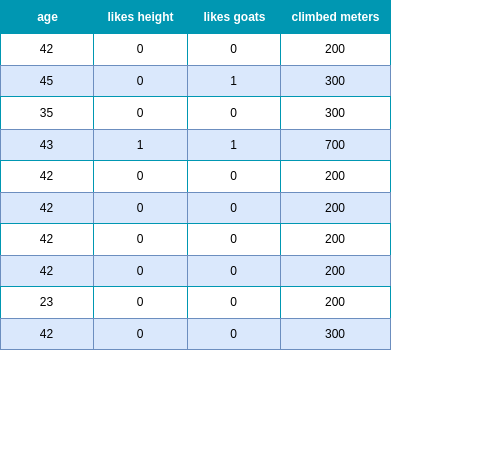

The diagram above was exported from draw.io. Its source (the exported page's mxGraphModel, read from the mxfile embedded in the PNG):
<mxGraphModel dx="1364" dy="913" grid="1" gridSize="10" guides="1" tooltips="1" connect="1" arrows="1" fold="1" page="1" pageScale="1" pageWidth="827" pageHeight="1169" math="0" shadow="0">
  <root>
    <mxCell id="0" />
    <mxCell id="1" parent="0" />
    <mxCell id="-phbwVF-EXlBaEfX6A40-18" value="Assets" style="childLayout=tableLayout;recursiveResize=0;strokeColor=#0097B2;fillColor=#A7C942;shadow=0;" parent="1" vertex="1">
      <mxGeometry x="219" y="40" width="390" height="349" as="geometry" />
    </mxCell>
    <mxCell id="-phbwVF-EXlBaEfX6A40-19" style="shape=tableRow;horizontal=0;startSize=0;swimlaneHead=0;swimlaneBody=0;top=0;left=0;bottom=0;right=0;dropTarget=0;collapsible=0;recursiveResize=0;expand=0;fontStyle=0;strokeColor=inherit;fillColor=#ffffff;" parent="-phbwVF-EXlBaEfX6A40-18" vertex="1">
      <mxGeometry width="390" height="33" as="geometry" />
    </mxCell>
    <mxCell id="-phbwVF-EXlBaEfX6A40-20" value="age" style="connectable=0;recursiveResize=0;strokeColor=inherit;fillColor=#0097B2;align=center;fontStyle=1;fontColor=#FFFFFF;html=1;" parent="-phbwVF-EXlBaEfX6A40-19" vertex="1">
      <mxGeometry width="93" height="33" as="geometry">
        <mxRectangle width="93" height="33" as="alternateBounds" />
      </mxGeometry>
    </mxCell>
    <mxCell id="-phbwVF-EXlBaEfX6A40-21" value="likes height" style="connectable=0;recursiveResize=0;strokeColor=inherit;fillColor=#0097B2;align=center;fontStyle=1;fontColor=#FFFFFF;html=1;" parent="-phbwVF-EXlBaEfX6A40-19" vertex="1">
      <mxGeometry x="93" width="94" height="33" as="geometry">
        <mxRectangle width="94" height="33" as="alternateBounds" />
      </mxGeometry>
    </mxCell>
    <mxCell id="-phbwVF-EXlBaEfX6A40-22" value="likes goats" style="connectable=0;recursiveResize=0;strokeColor=inherit;fillColor=#0097B2;align=center;fontStyle=1;fontColor=#FFFFFF;html=1;" parent="-phbwVF-EXlBaEfX6A40-19" vertex="1">
      <mxGeometry x="187" width="93" height="33" as="geometry">
        <mxRectangle width="93" height="33" as="alternateBounds" />
      </mxGeometry>
    </mxCell>
    <mxCell id="-phbwVF-EXlBaEfX6A40-227" value="climbed meters" style="connectable=0;recursiveResize=0;strokeColor=inherit;fillColor=#0097B2;align=center;fontStyle=1;fontColor=#FFFFFF;html=1;" parent="-phbwVF-EXlBaEfX6A40-19" vertex="1">
      <mxGeometry x="280" width="110" height="33" as="geometry">
        <mxRectangle width="110" height="33" as="alternateBounds" />
      </mxGeometry>
    </mxCell>
    <mxCell id="-phbwVF-EXlBaEfX6A40-23" value="" style="shape=tableRow;horizontal=0;startSize=0;swimlaneHead=0;swimlaneBody=0;top=0;left=0;bottom=0;right=0;dropTarget=0;collapsible=0;recursiveResize=0;expand=0;fontStyle=0;strokeColor=inherit;fillColor=#ffffff;" parent="-phbwVF-EXlBaEfX6A40-18" vertex="1">
      <mxGeometry y="33" width="390" height="32" as="geometry" />
    </mxCell>
    <mxCell id="-phbwVF-EXlBaEfX6A40-24" value="42" style="connectable=0;recursiveResize=0;strokeColor=inherit;fillColor=inherit;align=center;whiteSpace=wrap;html=1;" parent="-phbwVF-EXlBaEfX6A40-23" vertex="1">
      <mxGeometry width="93" height="32" as="geometry">
        <mxRectangle width="93" height="32" as="alternateBounds" />
      </mxGeometry>
    </mxCell>
    <mxCell id="-phbwVF-EXlBaEfX6A40-25" value="0" style="connectable=0;recursiveResize=0;strokeColor=inherit;fillColor=inherit;align=center;whiteSpace=wrap;html=1;" parent="-phbwVF-EXlBaEfX6A40-23" vertex="1">
      <mxGeometry x="93" width="94" height="32" as="geometry">
        <mxRectangle width="94" height="32" as="alternateBounds" />
      </mxGeometry>
    </mxCell>
    <mxCell id="-phbwVF-EXlBaEfX6A40-26" value="0" style="connectable=0;recursiveResize=0;strokeColor=inherit;fillColor=inherit;align=center;whiteSpace=wrap;html=1;" parent="-phbwVF-EXlBaEfX6A40-23" vertex="1">
      <mxGeometry x="187" width="93" height="32" as="geometry">
        <mxRectangle width="93" height="32" as="alternateBounds" />
      </mxGeometry>
    </mxCell>
    <mxCell id="-phbwVF-EXlBaEfX6A40-228" value="200" style="connectable=0;recursiveResize=0;strokeColor=inherit;fillColor=inherit;align=center;whiteSpace=wrap;html=1;" parent="-phbwVF-EXlBaEfX6A40-23" vertex="1">
      <mxGeometry x="280" width="110" height="32" as="geometry">
        <mxRectangle width="110" height="32" as="alternateBounds" />
      </mxGeometry>
    </mxCell>
    <mxCell id="-phbwVF-EXlBaEfX6A40-27" value="" style="shape=tableRow;horizontal=0;startSize=0;swimlaneHead=0;swimlaneBody=0;top=0;left=0;bottom=0;right=0;dropTarget=0;collapsible=0;recursiveResize=0;expand=0;fontStyle=1;strokeColor=inherit;fillColor=#EAF2D3;" parent="-phbwVF-EXlBaEfX6A40-18" vertex="1">
      <mxGeometry y="65" width="390" height="31" as="geometry" />
    </mxCell>
    <mxCell id="-phbwVF-EXlBaEfX6A40-28" value="45" style="connectable=0;recursiveResize=0;strokeColor=#6c8ebf;fillColor=#dae8fc;whiteSpace=wrap;html=1;" parent="-phbwVF-EXlBaEfX6A40-27" vertex="1">
      <mxGeometry width="93" height="31" as="geometry">
        <mxRectangle width="93" height="31" as="alternateBounds" />
      </mxGeometry>
    </mxCell>
    <mxCell id="-phbwVF-EXlBaEfX6A40-29" value="0" style="connectable=0;recursiveResize=0;strokeColor=#6c8ebf;fillColor=#dae8fc;whiteSpace=wrap;html=1;" parent="-phbwVF-EXlBaEfX6A40-27" vertex="1">
      <mxGeometry x="93" width="94" height="31" as="geometry">
        <mxRectangle width="94" height="31" as="alternateBounds" />
      </mxGeometry>
    </mxCell>
    <mxCell id="-phbwVF-EXlBaEfX6A40-30" value="1" style="connectable=0;recursiveResize=0;strokeColor=#6c8ebf;fillColor=#dae8fc;whiteSpace=wrap;html=1;" parent="-phbwVF-EXlBaEfX6A40-27" vertex="1">
      <mxGeometry x="187" width="93" height="31" as="geometry">
        <mxRectangle width="93" height="31" as="alternateBounds" />
      </mxGeometry>
    </mxCell>
    <mxCell id="-phbwVF-EXlBaEfX6A40-229" value="300" style="connectable=0;recursiveResize=0;strokeColor=#6c8ebf;fillColor=#dae8fc;whiteSpace=wrap;html=1;" parent="-phbwVF-EXlBaEfX6A40-27" vertex="1">
      <mxGeometry x="280" width="110" height="31" as="geometry">
        <mxRectangle width="110" height="31" as="alternateBounds" />
      </mxGeometry>
    </mxCell>
    <mxCell id="-phbwVF-EXlBaEfX6A40-31" value="" style="shape=tableRow;horizontal=0;startSize=0;swimlaneHead=0;swimlaneBody=0;top=0;left=0;bottom=0;right=0;dropTarget=0;collapsible=0;recursiveResize=0;expand=0;fontStyle=0;strokeColor=inherit;fillColor=#ffffff;" parent="-phbwVF-EXlBaEfX6A40-18" vertex="1">
      <mxGeometry y="96" width="390" height="33" as="geometry" />
    </mxCell>
    <mxCell id="-phbwVF-EXlBaEfX6A40-32" value="35" style="connectable=0;recursiveResize=0;strokeColor=inherit;fillColor=inherit;fontStyle=0;align=center;whiteSpace=wrap;html=1;" parent="-phbwVF-EXlBaEfX6A40-31" vertex="1">
      <mxGeometry width="93" height="33" as="geometry">
        <mxRectangle width="93" height="33" as="alternateBounds" />
      </mxGeometry>
    </mxCell>
    <mxCell id="-phbwVF-EXlBaEfX6A40-33" value="0" style="connectable=0;recursiveResize=0;strokeColor=inherit;fillColor=inherit;fontStyle=0;align=center;whiteSpace=wrap;html=1;" parent="-phbwVF-EXlBaEfX6A40-31" vertex="1">
      <mxGeometry x="93" width="94" height="33" as="geometry">
        <mxRectangle width="94" height="33" as="alternateBounds" />
      </mxGeometry>
    </mxCell>
    <mxCell id="-phbwVF-EXlBaEfX6A40-34" value="0" style="connectable=0;recursiveResize=0;strokeColor=inherit;fillColor=inherit;fontStyle=0;align=center;whiteSpace=wrap;html=1;" parent="-phbwVF-EXlBaEfX6A40-31" vertex="1">
      <mxGeometry x="187" width="93" height="33" as="geometry">
        <mxRectangle width="93" height="33" as="alternateBounds" />
      </mxGeometry>
    </mxCell>
    <mxCell id="-phbwVF-EXlBaEfX6A40-230" value="300" style="connectable=0;recursiveResize=0;strokeColor=inherit;fillColor=inherit;fontStyle=0;align=center;whiteSpace=wrap;html=1;" parent="-phbwVF-EXlBaEfX6A40-31" vertex="1">
      <mxGeometry x="280" width="110" height="33" as="geometry">
        <mxRectangle width="110" height="33" as="alternateBounds" />
      </mxGeometry>
    </mxCell>
    <mxCell id="-phbwVF-EXlBaEfX6A40-35" value="" style="shape=tableRow;horizontal=0;startSize=0;swimlaneHead=0;swimlaneBody=0;top=0;left=0;bottom=0;right=0;dropTarget=0;collapsible=0;recursiveResize=0;expand=0;fontStyle=1;strokeColor=inherit;fillColor=#EAF2D3;" parent="-phbwVF-EXlBaEfX6A40-18" vertex="1">
      <mxGeometry y="129" width="390" height="31" as="geometry" />
    </mxCell>
    <mxCell id="-phbwVF-EXlBaEfX6A40-36" value="43" style="connectable=0;recursiveResize=0;strokeColor=#6c8ebf;fillColor=#dae8fc;whiteSpace=wrap;html=1;" parent="-phbwVF-EXlBaEfX6A40-35" vertex="1">
      <mxGeometry width="93" height="31" as="geometry">
        <mxRectangle width="93" height="31" as="alternateBounds" />
      </mxGeometry>
    </mxCell>
    <mxCell id="-phbwVF-EXlBaEfX6A40-37" value="1" style="connectable=0;recursiveResize=0;strokeColor=#6c8ebf;fillColor=#dae8fc;whiteSpace=wrap;html=1;" parent="-phbwVF-EXlBaEfX6A40-35" vertex="1">
      <mxGeometry x="93" width="94" height="31" as="geometry">
        <mxRectangle width="94" height="31" as="alternateBounds" />
      </mxGeometry>
    </mxCell>
    <mxCell id="-phbwVF-EXlBaEfX6A40-38" value="1" style="connectable=0;recursiveResize=0;strokeColor=#6c8ebf;fillColor=#dae8fc;whiteSpace=wrap;html=1;" parent="-phbwVF-EXlBaEfX6A40-35" vertex="1">
      <mxGeometry x="187" width="93" height="31" as="geometry">
        <mxRectangle width="93" height="31" as="alternateBounds" />
      </mxGeometry>
    </mxCell>
    <mxCell id="-phbwVF-EXlBaEfX6A40-231" value="700" style="connectable=0;recursiveResize=0;strokeColor=#6c8ebf;fillColor=#dae8fc;whiteSpace=wrap;html=1;" parent="-phbwVF-EXlBaEfX6A40-35" vertex="1">
      <mxGeometry x="280" width="110" height="31" as="geometry">
        <mxRectangle width="110" height="31" as="alternateBounds" />
      </mxGeometry>
    </mxCell>
    <mxCell id="-phbwVF-EXlBaEfX6A40-40" value="" style="shape=tableRow;horizontal=0;startSize=0;swimlaneHead=0;swimlaneBody=0;top=0;left=0;bottom=0;right=0;dropTarget=0;collapsible=0;recursiveResize=0;expand=0;fontStyle=0;strokeColor=inherit;fillColor=#ffffff;" parent="-phbwVF-EXlBaEfX6A40-18" vertex="1">
      <mxGeometry y="160" width="390" height="32" as="geometry" />
    </mxCell>
    <mxCell id="-phbwVF-EXlBaEfX6A40-41" value="42" style="connectable=0;recursiveResize=0;strokeColor=inherit;fillColor=inherit;align=center;whiteSpace=wrap;html=1;" parent="-phbwVF-EXlBaEfX6A40-40" vertex="1">
      <mxGeometry width="93" height="32" as="geometry">
        <mxRectangle width="93" height="32" as="alternateBounds" />
      </mxGeometry>
    </mxCell>
    <mxCell id="-phbwVF-EXlBaEfX6A40-42" value="0" style="connectable=0;recursiveResize=0;strokeColor=inherit;fillColor=inherit;align=center;whiteSpace=wrap;html=1;" parent="-phbwVF-EXlBaEfX6A40-40" vertex="1">
      <mxGeometry x="93" width="94" height="32" as="geometry">
        <mxRectangle width="94" height="32" as="alternateBounds" />
      </mxGeometry>
    </mxCell>
    <mxCell id="-phbwVF-EXlBaEfX6A40-43" value="0" style="connectable=0;recursiveResize=0;strokeColor=inherit;fillColor=inherit;align=center;whiteSpace=wrap;html=1;" parent="-phbwVF-EXlBaEfX6A40-40" vertex="1">
      <mxGeometry x="187" width="93" height="32" as="geometry">
        <mxRectangle width="93" height="32" as="alternateBounds" />
      </mxGeometry>
    </mxCell>
    <mxCell id="-phbwVF-EXlBaEfX6A40-232" value="200" style="connectable=0;recursiveResize=0;strokeColor=inherit;fillColor=inherit;align=center;whiteSpace=wrap;html=1;" parent="-phbwVF-EXlBaEfX6A40-40" vertex="1">
      <mxGeometry x="280" width="110" height="32" as="geometry">
        <mxRectangle width="110" height="32" as="alternateBounds" />
      </mxGeometry>
    </mxCell>
    <mxCell id="-phbwVF-EXlBaEfX6A40-77" value="" style="shape=tableRow;horizontal=0;startSize=0;swimlaneHead=0;swimlaneBody=0;top=0;left=0;bottom=0;right=0;dropTarget=0;collapsible=0;recursiveResize=0;expand=0;fontStyle=1;strokeColor=inherit;fillColor=#EAF2D3;" parent="-phbwVF-EXlBaEfX6A40-18" vertex="1">
      <mxGeometry y="192" width="390" height="31" as="geometry" />
    </mxCell>
    <mxCell id="-phbwVF-EXlBaEfX6A40-78" value="42" style="connectable=0;recursiveResize=0;strokeColor=#6c8ebf;fillColor=#dae8fc;whiteSpace=wrap;html=1;" parent="-phbwVF-EXlBaEfX6A40-77" vertex="1">
      <mxGeometry width="93" height="31" as="geometry">
        <mxRectangle width="93" height="31" as="alternateBounds" />
      </mxGeometry>
    </mxCell>
    <mxCell id="-phbwVF-EXlBaEfX6A40-79" value="0" style="connectable=0;recursiveResize=0;strokeColor=#6c8ebf;fillColor=#dae8fc;whiteSpace=wrap;html=1;" parent="-phbwVF-EXlBaEfX6A40-77" vertex="1">
      <mxGeometry x="93" width="94" height="31" as="geometry">
        <mxRectangle width="94" height="31" as="alternateBounds" />
      </mxGeometry>
    </mxCell>
    <mxCell id="-phbwVF-EXlBaEfX6A40-80" value="0" style="connectable=0;recursiveResize=0;strokeColor=#6c8ebf;fillColor=#dae8fc;whiteSpace=wrap;html=1;" parent="-phbwVF-EXlBaEfX6A40-77" vertex="1">
      <mxGeometry x="187" width="93" height="31" as="geometry">
        <mxRectangle width="93" height="31" as="alternateBounds" />
      </mxGeometry>
    </mxCell>
    <mxCell id="-phbwVF-EXlBaEfX6A40-233" value="200" style="connectable=0;recursiveResize=0;strokeColor=#6c8ebf;fillColor=#dae8fc;whiteSpace=wrap;html=1;" parent="-phbwVF-EXlBaEfX6A40-77" vertex="1">
      <mxGeometry x="280" width="110" height="31" as="geometry">
        <mxRectangle width="110" height="31" as="alternateBounds" />
      </mxGeometry>
    </mxCell>
    <mxCell id="-phbwVF-EXlBaEfX6A40-81" value="" style="shape=tableRow;horizontal=0;startSize=0;swimlaneHead=0;swimlaneBody=0;top=0;left=0;bottom=0;right=0;dropTarget=0;collapsible=0;recursiveResize=0;expand=0;fontStyle=0;strokeColor=inherit;fillColor=#ffffff;" parent="-phbwVF-EXlBaEfX6A40-18" vertex="1">
      <mxGeometry y="223" width="390" height="32" as="geometry" />
    </mxCell>
    <mxCell id="-phbwVF-EXlBaEfX6A40-82" value="42" style="connectable=0;recursiveResize=0;strokeColor=inherit;fillColor=inherit;align=center;whiteSpace=wrap;html=1;" parent="-phbwVF-EXlBaEfX6A40-81" vertex="1">
      <mxGeometry width="93" height="32" as="geometry">
        <mxRectangle width="93" height="32" as="alternateBounds" />
      </mxGeometry>
    </mxCell>
    <mxCell id="-phbwVF-EXlBaEfX6A40-83" value="0" style="connectable=0;recursiveResize=0;strokeColor=inherit;fillColor=inherit;align=center;whiteSpace=wrap;html=1;" parent="-phbwVF-EXlBaEfX6A40-81" vertex="1">
      <mxGeometry x="93" width="94" height="32" as="geometry">
        <mxRectangle width="94" height="32" as="alternateBounds" />
      </mxGeometry>
    </mxCell>
    <mxCell id="-phbwVF-EXlBaEfX6A40-84" value="0" style="connectable=0;recursiveResize=0;strokeColor=inherit;fillColor=inherit;align=center;whiteSpace=wrap;html=1;" parent="-phbwVF-EXlBaEfX6A40-81" vertex="1">
      <mxGeometry x="187" width="93" height="32" as="geometry">
        <mxRectangle width="93" height="32" as="alternateBounds" />
      </mxGeometry>
    </mxCell>
    <mxCell id="-phbwVF-EXlBaEfX6A40-234" value="200" style="connectable=0;recursiveResize=0;strokeColor=inherit;fillColor=inherit;align=center;whiteSpace=wrap;html=1;" parent="-phbwVF-EXlBaEfX6A40-81" vertex="1">
      <mxGeometry x="280" width="110" height="32" as="geometry">
        <mxRectangle width="110" height="32" as="alternateBounds" />
      </mxGeometry>
    </mxCell>
    <mxCell id="-phbwVF-EXlBaEfX6A40-151" value="" style="shape=tableRow;horizontal=0;startSize=0;swimlaneHead=0;swimlaneBody=0;top=0;left=0;bottom=0;right=0;dropTarget=0;collapsible=0;recursiveResize=0;expand=0;fontStyle=1;strokeColor=inherit;fillColor=#EAF2D3;" parent="-phbwVF-EXlBaEfX6A40-18" vertex="1">
      <mxGeometry y="255" width="390" height="31" as="geometry" />
    </mxCell>
    <mxCell id="-phbwVF-EXlBaEfX6A40-152" value="42" style="connectable=0;recursiveResize=0;strokeColor=#6c8ebf;fillColor=#dae8fc;whiteSpace=wrap;html=1;" parent="-phbwVF-EXlBaEfX6A40-151" vertex="1">
      <mxGeometry width="93" height="31" as="geometry">
        <mxRectangle width="93" height="31" as="alternateBounds" />
      </mxGeometry>
    </mxCell>
    <mxCell id="-phbwVF-EXlBaEfX6A40-153" value="0" style="connectable=0;recursiveResize=0;strokeColor=#6c8ebf;fillColor=#dae8fc;whiteSpace=wrap;html=1;" parent="-phbwVF-EXlBaEfX6A40-151" vertex="1">
      <mxGeometry x="93" width="94" height="31" as="geometry">
        <mxRectangle width="94" height="31" as="alternateBounds" />
      </mxGeometry>
    </mxCell>
    <mxCell id="-phbwVF-EXlBaEfX6A40-154" value="0" style="connectable=0;recursiveResize=0;strokeColor=#6c8ebf;fillColor=#dae8fc;whiteSpace=wrap;html=1;" parent="-phbwVF-EXlBaEfX6A40-151" vertex="1">
      <mxGeometry x="187" width="93" height="31" as="geometry">
        <mxRectangle width="93" height="31" as="alternateBounds" />
      </mxGeometry>
    </mxCell>
    <mxCell id="-phbwVF-EXlBaEfX6A40-235" value="200" style="connectable=0;recursiveResize=0;strokeColor=#6c8ebf;fillColor=#dae8fc;whiteSpace=wrap;html=1;" parent="-phbwVF-EXlBaEfX6A40-151" vertex="1">
      <mxGeometry x="280" width="110" height="31" as="geometry">
        <mxRectangle width="110" height="31" as="alternateBounds" />
      </mxGeometry>
    </mxCell>
    <mxCell id="-phbwVF-EXlBaEfX6A40-159" value="" style="shape=tableRow;horizontal=0;startSize=0;swimlaneHead=0;swimlaneBody=0;top=0;left=0;bottom=0;right=0;dropTarget=0;collapsible=0;recursiveResize=0;expand=0;fontStyle=0;strokeColor=inherit;fillColor=#ffffff;" parent="-phbwVF-EXlBaEfX6A40-18" vertex="1">
      <mxGeometry y="286" width="390" height="32" as="geometry" />
    </mxCell>
    <mxCell id="-phbwVF-EXlBaEfX6A40-160" value="23" style="connectable=0;recursiveResize=0;strokeColor=inherit;fillColor=inherit;align=center;whiteSpace=wrap;html=1;" parent="-phbwVF-EXlBaEfX6A40-159" vertex="1">
      <mxGeometry width="93" height="32" as="geometry">
        <mxRectangle width="93" height="32" as="alternateBounds" />
      </mxGeometry>
    </mxCell>
    <mxCell id="-phbwVF-EXlBaEfX6A40-161" value="0" style="connectable=0;recursiveResize=0;strokeColor=inherit;fillColor=inherit;align=center;whiteSpace=wrap;html=1;" parent="-phbwVF-EXlBaEfX6A40-159" vertex="1">
      <mxGeometry x="93" width="94" height="32" as="geometry">
        <mxRectangle width="94" height="32" as="alternateBounds" />
      </mxGeometry>
    </mxCell>
    <mxCell id="-phbwVF-EXlBaEfX6A40-162" value="0" style="connectable=0;recursiveResize=0;strokeColor=inherit;fillColor=inherit;align=center;whiteSpace=wrap;html=1;" parent="-phbwVF-EXlBaEfX6A40-159" vertex="1">
      <mxGeometry x="187" width="93" height="32" as="geometry">
        <mxRectangle width="93" height="32" as="alternateBounds" />
      </mxGeometry>
    </mxCell>
    <mxCell id="-phbwVF-EXlBaEfX6A40-236" value="200" style="connectable=0;recursiveResize=0;strokeColor=inherit;fillColor=inherit;align=center;whiteSpace=wrap;html=1;" parent="-phbwVF-EXlBaEfX6A40-159" vertex="1">
      <mxGeometry x="280" width="110" height="32" as="geometry">
        <mxRectangle width="110" height="32" as="alternateBounds" />
      </mxGeometry>
    </mxCell>
    <mxCell id="-phbwVF-EXlBaEfX6A40-163" value="" style="shape=tableRow;horizontal=0;startSize=0;swimlaneHead=0;swimlaneBody=0;top=0;left=0;bottom=0;right=0;dropTarget=0;collapsible=0;recursiveResize=0;expand=0;fontStyle=1;strokeColor=inherit;fillColor=#EAF2D3;" parent="-phbwVF-EXlBaEfX6A40-18" vertex="1">
      <mxGeometry y="318" width="390" height="31" as="geometry" />
    </mxCell>
    <mxCell id="-phbwVF-EXlBaEfX6A40-164" value="42" style="connectable=0;recursiveResize=0;strokeColor=#6c8ebf;fillColor=#dae8fc;whiteSpace=wrap;html=1;" parent="-phbwVF-EXlBaEfX6A40-163" vertex="1">
      <mxGeometry width="93" height="31" as="geometry">
        <mxRectangle width="93" height="31" as="alternateBounds" />
      </mxGeometry>
    </mxCell>
    <mxCell id="-phbwVF-EXlBaEfX6A40-165" value="0" style="connectable=0;recursiveResize=0;strokeColor=#6c8ebf;fillColor=#dae8fc;whiteSpace=wrap;html=1;" parent="-phbwVF-EXlBaEfX6A40-163" vertex="1">
      <mxGeometry x="93" width="94" height="31" as="geometry">
        <mxRectangle width="94" height="31" as="alternateBounds" />
      </mxGeometry>
    </mxCell>
    <mxCell id="-phbwVF-EXlBaEfX6A40-166" value="0" style="connectable=0;recursiveResize=0;strokeColor=#6c8ebf;fillColor=#dae8fc;whiteSpace=wrap;html=1;" parent="-phbwVF-EXlBaEfX6A40-163" vertex="1">
      <mxGeometry x="187" width="93" height="31" as="geometry">
        <mxRectangle width="93" height="31" as="alternateBounds" />
      </mxGeometry>
    </mxCell>
    <mxCell id="-phbwVF-EXlBaEfX6A40-237" value="300" style="connectable=0;recursiveResize=0;strokeColor=#6c8ebf;fillColor=#dae8fc;whiteSpace=wrap;html=1;" parent="-phbwVF-EXlBaEfX6A40-163" vertex="1">
      <mxGeometry x="280" width="110" height="31" as="geometry">
        <mxRectangle width="110" height="31" as="alternateBounds" />
      </mxGeometry>
    </mxCell>
    <mxCell id="-phbwVF-EXlBaEfX6A40-210" value="" style="shape=tableRow;horizontal=0;startSize=0;swimlaneHead=0;swimlaneBody=0;strokeColor=inherit;top=0;left=0;bottom=0;right=0;collapsible=0;dropTarget=0;fillColor=none;points=[[0,0.5],[1,0.5]];portConstraint=eastwest;fontSize=16;" parent="1" vertex="1">
      <mxGeometry x="520" y="450" width="180" height="40" as="geometry" />
    </mxCell>
    <mxCell id="-phbwVF-EXlBaEfX6A40-211" value="" style="shape=partialRectangle;html=1;whiteSpace=wrap;connectable=0;strokeColor=inherit;overflow=hidden;fillColor=none;top=0;left=0;bottom=0;right=0;pointerEvents=1;fontSize=16;" parent="-phbwVF-EXlBaEfX6A40-210" vertex="1">
      <mxGeometry width="60" height="40" as="geometry">
        <mxRectangle width="60" height="40" as="alternateBounds" />
      </mxGeometry>
    </mxCell>
    <mxCell id="-phbwVF-EXlBaEfX6A40-212" value="" style="shape=partialRectangle;html=1;whiteSpace=wrap;connectable=0;strokeColor=inherit;overflow=hidden;fillColor=none;top=0;left=0;bottom=0;right=0;pointerEvents=1;fontSize=16;" parent="-phbwVF-EXlBaEfX6A40-210" vertex="1">
      <mxGeometry x="60" width="60" height="40" as="geometry">
        <mxRectangle width="60" height="40" as="alternateBounds" />
      </mxGeometry>
    </mxCell>
    <mxCell id="-phbwVF-EXlBaEfX6A40-213" value="" style="shape=partialRectangle;html=1;whiteSpace=wrap;connectable=0;strokeColor=inherit;overflow=hidden;fillColor=none;top=0;left=0;bottom=0;right=0;pointerEvents=1;fontSize=16;" parent="-phbwVF-EXlBaEfX6A40-210" vertex="1">
      <mxGeometry x="120" width="60" height="40" as="geometry">
        <mxRectangle width="60" height="40" as="alternateBounds" />
      </mxGeometry>
    </mxCell>
  </root>
</mxGraphModel>